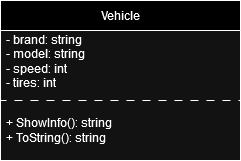

The diagram above was exported from draw.io. Its source (the exported page's mxGraphModel, read from the mxfile embedded in the PNG):
<mxGraphModel dx="1434" dy="764" grid="1" gridSize="10" guides="1" tooltips="1" connect="1" arrows="1" fold="1" page="1" pageScale="1" pageWidth="827" pageHeight="1169" math="0" shadow="0">
  <root>
    <mxCell id="0" />
    <mxCell id="1" parent="0" />
    <mxCell id="1rkoMK9161gstBDlonvQ-1" value="Vehicle" style="swimlane;fontStyle=0;childLayout=stackLayout;horizontal=1;startSize=30;horizontalStack=0;resizeParent=1;resizeParentMax=0;resizeLast=0;collapsible=1;marginBottom=0;whiteSpace=wrap;html=1;" parent="1" vertex="1">
      <mxGeometry x="340" y="290" width="240" height="160" as="geometry" />
    </mxCell>
    <mxCell id="1rkoMK9161gstBDlonvQ-2" value="&lt;div&gt;- brand: string&lt;/div&gt;&lt;div&gt;- model: string&lt;/div&gt;&lt;div&gt;- speed: int&lt;/div&gt;&lt;div&gt;- tires: int&lt;br&gt;&lt;/div&gt;&lt;div&gt;&lt;br&gt;&lt;/div&gt;" style="text;strokeColor=default;fillColor=none;align=left;verticalAlign=middle;spacingLeft=4;spacingRight=4;overflow=hidden;points=[[0,0.5],[1,0.5]];portConstraint=eastwest;rotatable=0;whiteSpace=wrap;html=1;dashed=1;dashPattern=8 8;" parent="1rkoMK9161gstBDlonvQ-1" vertex="1">
      <mxGeometry y="30" width="240" height="70" as="geometry" />
    </mxCell>
    <mxCell id="1rkoMK9161gstBDlonvQ-3" value="+ ShowInfo(): string&lt;br&gt;+ ToString(): string" style="text;strokeColor=none;fillColor=none;align=left;verticalAlign=middle;spacingLeft=4;spacingRight=4;overflow=hidden;points=[[0,0.5],[1,0.5]];portConstraint=eastwest;rotatable=0;whiteSpace=wrap;html=1;" parent="1rkoMK9161gstBDlonvQ-1" vertex="1">
      <mxGeometry y="100" width="240" height="60" as="geometry" />
    </mxCell>
  </root>
</mxGraphModel>